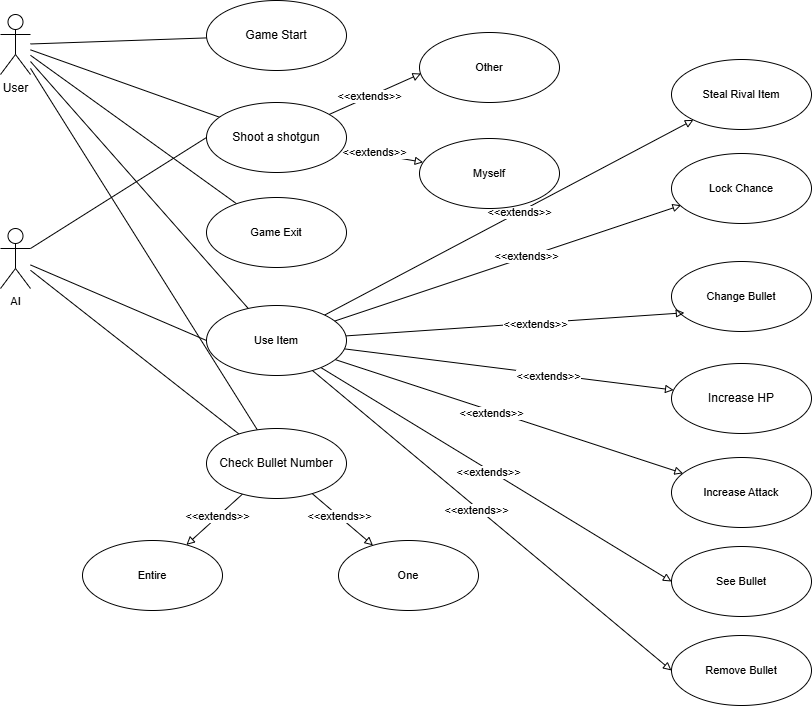

The diagram above was exported from draw.io. Its source (the exported page's mxGraphModel, read from the mxfile embedded in the PNG):
<mxGraphModel dx="1434" dy="738" grid="0" gridSize="10" guides="1" tooltips="1" connect="1" arrows="1" fold="1" page="1" pageScale="1" pageWidth="1169" pageHeight="827" math="0" shadow="0">
  <root>
    <mxCell id="0" />
    <mxCell id="1" parent="0" />
    <mxCell id="_VlmsIGFEvOTl-c7hst7-4" style="rounded=0;orthogonalLoop=1;jettySize=auto;html=1;endArrow=none;endFill=0;" parent="1" source="_VlmsIGFEvOTl-c7hst7-1" target="_VlmsIGFEvOTl-c7hst7-2" edge="1">
      <mxGeometry relative="1" as="geometry" />
    </mxCell>
    <mxCell id="_VlmsIGFEvOTl-c7hst7-8" style="edgeStyle=none;shape=connector;rounded=0;orthogonalLoop=1;jettySize=auto;html=1;strokeColor=default;align=center;verticalAlign=middle;fontFamily=Helvetica;fontSize=11;fontColor=default;labelBackgroundColor=default;endArrow=none;endFill=0;" parent="1" source="_VlmsIGFEvOTl-c7hst7-1" target="_VlmsIGFEvOTl-c7hst7-5" edge="1">
      <mxGeometry relative="1" as="geometry" />
    </mxCell>
    <mxCell id="_VlmsIGFEvOTl-c7hst7-12" style="edgeStyle=none;shape=connector;rounded=0;orthogonalLoop=1;jettySize=auto;html=1;strokeColor=default;align=center;verticalAlign=middle;fontFamily=Helvetica;fontSize=11;fontColor=default;labelBackgroundColor=default;endArrow=none;endFill=0;" parent="1" source="_VlmsIGFEvOTl-c7hst7-1" target="_VlmsIGFEvOTl-c7hst7-11" edge="1">
      <mxGeometry relative="1" as="geometry" />
    </mxCell>
    <mxCell id="_VlmsIGFEvOTl-c7hst7-14" style="edgeStyle=none;shape=connector;rounded=0;orthogonalLoop=1;jettySize=auto;html=1;strokeColor=default;align=center;verticalAlign=middle;fontFamily=Helvetica;fontSize=11;fontColor=default;labelBackgroundColor=default;endArrow=none;endFill=0;" parent="1" source="_VlmsIGFEvOTl-c7hst7-1" target="_VlmsIGFEvOTl-c7hst7-13" edge="1">
      <mxGeometry relative="1" as="geometry" />
    </mxCell>
    <mxCell id="kq2hApyGEBEZJXs6f5zM-2" style="rounded=0;orthogonalLoop=1;jettySize=auto;html=1;endArrow=none;endFill=0;" edge="1" parent="1" source="_VlmsIGFEvOTl-c7hst7-1">
      <mxGeometry relative="1" as="geometry">
        <mxPoint x="388" y="523" as="targetPoint" />
      </mxGeometry>
    </mxCell>
    <mxCell id="_VlmsIGFEvOTl-c7hst7-1" value="User" style="shape=umlActor;verticalLabelPosition=bottom;verticalAlign=top;html=1;" parent="1" vertex="1">
      <mxGeometry x="127" y="101" width="30" height="60" as="geometry" />
    </mxCell>
    <mxCell id="_VlmsIGFEvOTl-c7hst7-2" value="Game Start" style="ellipse;whiteSpace=wrap;html=1;" parent="1" vertex="1">
      <mxGeometry x="333" y="87" width="140" height="70" as="geometry" />
    </mxCell>
    <mxCell id="zjH3MJIIhLSH0y2EV5GA-27" style="edgeStyle=none;shape=connector;rounded=0;orthogonalLoop=1;jettySize=auto;html=1;strokeColor=default;align=center;verticalAlign=middle;fontFamily=Helvetica;fontSize=11;fontColor=default;labelBackgroundColor=default;endArrow=block;flowAnimation=0;endFill=0;" parent="1" source="_VlmsIGFEvOTl-c7hst7-5" target="zjH3MJIIhLSH0y2EV5GA-26" edge="1">
      <mxGeometry relative="1" as="geometry" />
    </mxCell>
    <mxCell id="zjH3MJIIhLSH0y2EV5GA-28" value="&amp;lt;&amp;lt;extends&amp;gt;&amp;gt;" style="edgeLabel;html=1;align=center;verticalAlign=middle;resizable=0;points=[];fontFamily=Helvetica;fontSize=11;fontColor=default;labelBackgroundColor=default;" parent="zjH3MJIIhLSH0y2EV5GA-27" connectable="0" vertex="1">
      <mxGeometry x="-0.2468" y="2" relative="1" as="geometry">
        <mxPoint as="offset" />
      </mxGeometry>
    </mxCell>
    <mxCell id="_VlmsIGFEvOTl-c7hst7-5" value="Shoot a shotgun" style="ellipse;whiteSpace=wrap;html=1;" parent="1" vertex="1">
      <mxGeometry x="333" y="189" width="140" height="70" as="geometry" />
    </mxCell>
    <mxCell id="_VlmsIGFEvOTl-c7hst7-11" value="Game Exit" style="ellipse;whiteSpace=wrap;html=1;fontFamily=Helvetica;fontSize=11;fontColor=default;labelBackgroundColor=default;" parent="1" vertex="1">
      <mxGeometry x="333" y="284" width="140" height="70" as="geometry" />
    </mxCell>
    <mxCell id="zjH3MJIIhLSH0y2EV5GA-3" style="rounded=0;orthogonalLoop=1;jettySize=auto;html=1;flowAnimation=0;endArrow=block;endFill=0;" parent="1" source="_VlmsIGFEvOTl-c7hst7-13" target="zjH3MJIIhLSH0y2EV5GA-2" edge="1">
      <mxGeometry relative="1" as="geometry">
        <mxPoint x="580.8333333333335" y="396.66666666666674" as="targetPoint" />
      </mxGeometry>
    </mxCell>
    <mxCell id="zjH3MJIIhLSH0y2EV5GA-4" value="&amp;lt;&amp;lt;extends&amp;gt;&amp;gt;" style="edgeLabel;html=1;align=center;verticalAlign=middle;resizable=0;points=[];fontFamily=Helvetica;fontSize=11;fontColor=default;labelBackgroundColor=default;" parent="zjH3MJIIhLSH0y2EV5GA-3" connectable="0" vertex="1">
      <mxGeometry x="0.2391" y="-2" relative="1" as="geometry">
        <mxPoint as="offset" />
      </mxGeometry>
    </mxCell>
    <mxCell id="zjH3MJIIhLSH0y2EV5GA-6" style="edgeStyle=none;shape=connector;rounded=0;orthogonalLoop=1;jettySize=auto;html=1;strokeColor=default;align=center;verticalAlign=middle;fontFamily=Helvetica;fontSize=11;fontColor=default;labelBackgroundColor=default;endArrow=block;flowAnimation=0;endFill=0;" parent="1" source="_VlmsIGFEvOTl-c7hst7-13" target="zjH3MJIIhLSH0y2EV5GA-5" edge="1">
      <mxGeometry relative="1" as="geometry" />
    </mxCell>
    <mxCell id="zjH3MJIIhLSH0y2EV5GA-7" value="&amp;lt;&amp;lt;extends&amp;gt;&amp;gt;" style="edgeLabel;html=1;align=center;verticalAlign=middle;resizable=0;points=[];fontFamily=Helvetica;fontSize=11;fontColor=default;labelBackgroundColor=default;" parent="zjH3MJIIhLSH0y2EV5GA-6" connectable="0" vertex="1">
      <mxGeometry x="-0.1004" y="-2" relative="1" as="geometry">
        <mxPoint as="offset" />
      </mxGeometry>
    </mxCell>
    <mxCell id="zjH3MJIIhLSH0y2EV5GA-9" style="edgeStyle=none;shape=connector;rounded=0;orthogonalLoop=1;jettySize=auto;html=1;entryX=0;entryY=0.5;entryDx=0;entryDy=0;strokeColor=default;align=center;verticalAlign=middle;fontFamily=Helvetica;fontSize=11;fontColor=default;labelBackgroundColor=default;endArrow=block;flowAnimation=0;endFill=0;" parent="1" source="_VlmsIGFEvOTl-c7hst7-13" target="zjH3MJIIhLSH0y2EV5GA-8" edge="1">
      <mxGeometry relative="1" as="geometry" />
    </mxCell>
    <mxCell id="zjH3MJIIhLSH0y2EV5GA-10" value="&amp;lt;&amp;lt;extends&amp;gt;&amp;gt;" style="edgeLabel;html=1;align=center;verticalAlign=middle;resizable=0;points=[];fontFamily=Helvetica;fontSize=11;fontColor=default;labelBackgroundColor=default;" parent="zjH3MJIIhLSH0y2EV5GA-9" connectable="0" vertex="1">
      <mxGeometry x="-0.0389" y="-2" relative="1" as="geometry">
        <mxPoint as="offset" />
      </mxGeometry>
    </mxCell>
    <mxCell id="zjH3MJIIhLSH0y2EV5GA-12" style="edgeStyle=none;shape=connector;rounded=0;orthogonalLoop=1;jettySize=auto;html=1;entryX=0;entryY=0.5;entryDx=0;entryDy=0;strokeColor=default;align=center;verticalAlign=middle;fontFamily=Helvetica;fontSize=11;fontColor=default;labelBackgroundColor=default;endArrow=block;flowAnimation=0;endFill=0;" parent="1" source="_VlmsIGFEvOTl-c7hst7-13" target="zjH3MJIIhLSH0y2EV5GA-11" edge="1">
      <mxGeometry relative="1" as="geometry" />
    </mxCell>
    <mxCell id="zjH3MJIIhLSH0y2EV5GA-13" value="&amp;lt;&amp;lt;extends&amp;gt;&amp;gt;" style="edgeLabel;html=1;align=center;verticalAlign=middle;resizable=0;points=[];fontFamily=Helvetica;fontSize=11;fontColor=default;labelBackgroundColor=default;" parent="zjH3MJIIhLSH0y2EV5GA-12" connectable="0" vertex="1">
      <mxGeometry x="-0.082" y="-2" relative="1" as="geometry">
        <mxPoint as="offset" />
      </mxGeometry>
    </mxCell>
    <mxCell id="zjH3MJIIhLSH0y2EV5GA-21" style="edgeStyle=none;shape=connector;rounded=0;orthogonalLoop=1;jettySize=auto;html=1;strokeColor=default;align=center;verticalAlign=middle;fontFamily=Helvetica;fontSize=11;fontColor=default;labelBackgroundColor=default;endArrow=block;flowAnimation=0;endFill=0;" parent="1" source="_VlmsIGFEvOTl-c7hst7-13" target="zjH3MJIIhLSH0y2EV5GA-20" edge="1">
      <mxGeometry relative="1" as="geometry" />
    </mxCell>
    <mxCell id="zjH3MJIIhLSH0y2EV5GA-22" value="&amp;lt;&amp;lt;extends&amp;gt;&amp;gt;" style="edgeLabel;html=1;align=center;verticalAlign=middle;resizable=0;points=[];fontFamily=Helvetica;fontSize=11;fontColor=default;labelBackgroundColor=default;" parent="zjH3MJIIhLSH0y2EV5GA-21" connectable="0" vertex="1">
      <mxGeometry x="0.0557" relative="1" as="geometry">
        <mxPoint as="offset" />
      </mxGeometry>
    </mxCell>
    <mxCell id="_VlmsIGFEvOTl-c7hst7-13" value="Use Item" style="ellipse;whiteSpace=wrap;html=1;fontFamily=Helvetica;fontSize=11;fontColor=default;labelBackgroundColor=default;" parent="1" vertex="1">
      <mxGeometry x="333" y="392" width="140" height="70" as="geometry" />
    </mxCell>
    <mxCell id="_VlmsIGFEvOTl-c7hst7-16" style="edgeStyle=none;shape=connector;rounded=0;orthogonalLoop=1;jettySize=auto;html=1;exitX=1;exitY=0.3333333333333333;exitDx=0;exitDy=0;exitPerimeter=0;entryX=0;entryY=0.5;entryDx=0;entryDy=0;strokeColor=default;align=center;verticalAlign=middle;fontFamily=Helvetica;fontSize=11;fontColor=default;labelBackgroundColor=default;endArrow=none;endFill=0;" parent="1" source="_VlmsIGFEvOTl-c7hst7-15" target="_VlmsIGFEvOTl-c7hst7-5" edge="1">
      <mxGeometry relative="1" as="geometry" />
    </mxCell>
    <mxCell id="_VlmsIGFEvOTl-c7hst7-17" style="edgeStyle=none;shape=connector;rounded=0;orthogonalLoop=1;jettySize=auto;html=1;entryX=0;entryY=0.5;entryDx=0;entryDy=0;strokeColor=default;align=center;verticalAlign=middle;fontFamily=Helvetica;fontSize=11;fontColor=default;labelBackgroundColor=default;endArrow=none;endFill=0;" parent="1" source="_VlmsIGFEvOTl-c7hst7-15" target="_VlmsIGFEvOTl-c7hst7-13" edge="1">
      <mxGeometry relative="1" as="geometry" />
    </mxCell>
    <mxCell id="kq2hApyGEBEZJXs6f5zM-3" style="edgeStyle=none;shape=connector;rounded=0;orthogonalLoop=1;jettySize=auto;html=1;strokeColor=default;align=center;verticalAlign=middle;fontFamily=Helvetica;fontSize=11;fontColor=default;labelBackgroundColor=default;endArrow=none;endFill=0;" edge="1" parent="1" source="_VlmsIGFEvOTl-c7hst7-15" target="kq2hApyGEBEZJXs6f5zM-1">
      <mxGeometry relative="1" as="geometry" />
    </mxCell>
    <mxCell id="_VlmsIGFEvOTl-c7hst7-15" value="AI" style="shape=umlActor;verticalLabelPosition=bottom;verticalAlign=top;html=1;fontFamily=Helvetica;fontSize=11;fontColor=default;labelBackgroundColor=default;" parent="1" vertex="1">
      <mxGeometry x="127" y="315" width="30" height="60" as="geometry" />
    </mxCell>
    <mxCell id="zjH3MJIIhLSH0y2EV5GA-2" value="Increase HP" style="ellipse;whiteSpace=wrap;html=1;" parent="1" vertex="1">
      <mxGeometry x="798" y="450" width="140" height="70" as="geometry" />
    </mxCell>
    <mxCell id="zjH3MJIIhLSH0y2EV5GA-5" value="Increase Attack" style="ellipse;whiteSpace=wrap;html=1;fontFamily=Helvetica;fontSize=11;fontColor=default;labelBackgroundColor=default;" parent="1" vertex="1">
      <mxGeometry x="798" y="544" width="140" height="70" as="geometry" />
    </mxCell>
    <mxCell id="zjH3MJIIhLSH0y2EV5GA-8" value="See Bullet" style="ellipse;whiteSpace=wrap;html=1;fontFamily=Helvetica;fontSize=11;fontColor=default;labelBackgroundColor=default;" parent="1" vertex="1">
      <mxGeometry x="798" y="633" width="140" height="70" as="geometry" />
    </mxCell>
    <mxCell id="zjH3MJIIhLSH0y2EV5GA-11" value="Remove Bullet" style="ellipse;whiteSpace=wrap;html=1;fontFamily=Helvetica;fontSize=11;fontColor=default;labelBackgroundColor=default;" parent="1" vertex="1">
      <mxGeometry x="798" y="722" width="140" height="70" as="geometry" />
    </mxCell>
    <mxCell id="zjH3MJIIhLSH0y2EV5GA-14" value="Change Bullet" style="ellipse;whiteSpace=wrap;html=1;fontFamily=Helvetica;fontSize=11;fontColor=default;labelBackgroundColor=default;" parent="1" vertex="1">
      <mxGeometry x="798" y="348" width="140" height="70" as="geometry" />
    </mxCell>
    <mxCell id="zjH3MJIIhLSH0y2EV5GA-15" style="edgeStyle=none;shape=connector;rounded=0;orthogonalLoop=1;jettySize=auto;html=1;entryX=0.092;entryY=0.733;entryDx=0;entryDy=0;entryPerimeter=0;strokeColor=default;align=center;verticalAlign=middle;fontFamily=Helvetica;fontSize=11;fontColor=default;labelBackgroundColor=default;endArrow=block;flowAnimation=0;endFill=0;" parent="1" source="_VlmsIGFEvOTl-c7hst7-13" target="zjH3MJIIhLSH0y2EV5GA-14" edge="1">
      <mxGeometry relative="1" as="geometry" />
    </mxCell>
    <mxCell id="zjH3MJIIhLSH0y2EV5GA-16" value="&amp;lt;&amp;lt;extends&amp;gt;&amp;gt;" style="edgeLabel;html=1;align=center;verticalAlign=middle;resizable=0;points=[];fontFamily=Helvetica;fontSize=11;fontColor=default;labelBackgroundColor=default;" parent="zjH3MJIIhLSH0y2EV5GA-15" connectable="0" vertex="1">
      <mxGeometry x="0.1168" y="-1" relative="1" as="geometry">
        <mxPoint as="offset" />
      </mxGeometry>
    </mxCell>
    <mxCell id="zjH3MJIIhLSH0y2EV5GA-17" value="Lock Chance" style="ellipse;whiteSpace=wrap;html=1;fontFamily=Helvetica;fontSize=11;fontColor=default;labelBackgroundColor=default;" parent="1" vertex="1">
      <mxGeometry x="798" y="240" width="140" height="70" as="geometry" />
    </mxCell>
    <mxCell id="zjH3MJIIhLSH0y2EV5GA-18" style="edgeStyle=none;shape=connector;rounded=0;orthogonalLoop=1;jettySize=auto;html=1;entryX=0.068;entryY=0.74;entryDx=0;entryDy=0;entryPerimeter=0;strokeColor=default;align=center;verticalAlign=middle;fontFamily=Helvetica;fontSize=11;fontColor=default;labelBackgroundColor=default;endArrow=block;flowAnimation=0;endFill=0;" parent="1" source="_VlmsIGFEvOTl-c7hst7-13" target="zjH3MJIIhLSH0y2EV5GA-17" edge="1">
      <mxGeometry relative="1" as="geometry" />
    </mxCell>
    <mxCell id="zjH3MJIIhLSH0y2EV5GA-19" value="&amp;lt;&amp;lt;extends&amp;gt;&amp;gt;" style="edgeLabel;html=1;align=center;verticalAlign=middle;resizable=0;points=[];fontFamily=Helvetica;fontSize=11;fontColor=default;labelBackgroundColor=default;" parent="zjH3MJIIhLSH0y2EV5GA-18" connectable="0" vertex="1">
      <mxGeometry x="0.109" y="1" relative="1" as="geometry">
        <mxPoint as="offset" />
      </mxGeometry>
    </mxCell>
    <mxCell id="zjH3MJIIhLSH0y2EV5GA-20" value="Steal Rival Item" style="ellipse;whiteSpace=wrap;html=1;fontFamily=Helvetica;fontSize=11;fontColor=default;labelBackgroundColor=default;" parent="1" vertex="1">
      <mxGeometry x="798" y="146" width="140" height="70" as="geometry" />
    </mxCell>
    <mxCell id="zjH3MJIIhLSH0y2EV5GA-23" value="Other" style="ellipse;whiteSpace=wrap;html=1;fontFamily=Helvetica;fontSize=11;fontColor=default;labelBackgroundColor=default;" parent="1" vertex="1">
      <mxGeometry x="546" y="119" width="140" height="70" as="geometry" />
    </mxCell>
    <mxCell id="zjH3MJIIhLSH0y2EV5GA-24" style="edgeStyle=none;shape=connector;rounded=0;orthogonalLoop=1;jettySize=auto;html=1;entryX=0.011;entryY=0.586;entryDx=0;entryDy=0;entryPerimeter=0;strokeColor=default;align=center;verticalAlign=middle;fontFamily=Helvetica;fontSize=11;fontColor=default;labelBackgroundColor=default;endArrow=block;flowAnimation=0;endFill=0;" parent="1" source="_VlmsIGFEvOTl-c7hst7-5" target="zjH3MJIIhLSH0y2EV5GA-23" edge="1">
      <mxGeometry relative="1" as="geometry" />
    </mxCell>
    <mxCell id="zjH3MJIIhLSH0y2EV5GA-25" value="&amp;lt;&amp;lt;extends&amp;gt;&amp;gt;" style="edgeLabel;html=1;align=center;verticalAlign=middle;resizable=0;points=[];fontFamily=Helvetica;fontSize=11;fontColor=default;labelBackgroundColor=default;" parent="zjH3MJIIhLSH0y2EV5GA-24" connectable="0" vertex="1">
      <mxGeometry x="-0.1289" y="2" relative="1" as="geometry">
        <mxPoint y="1" as="offset" />
      </mxGeometry>
    </mxCell>
    <mxCell id="zjH3MJIIhLSH0y2EV5GA-26" value="Myself" style="ellipse;whiteSpace=wrap;html=1;fontFamily=Helvetica;fontSize=11;fontColor=default;labelBackgroundColor=default;" parent="1" vertex="1">
      <mxGeometry x="546" y="225" width="140" height="70" as="geometry" />
    </mxCell>
    <mxCell id="kq2hApyGEBEZJXs6f5zM-6" style="edgeStyle=none;shape=connector;rounded=0;orthogonalLoop=1;jettySize=auto;html=1;strokeColor=default;align=center;verticalAlign=middle;fontFamily=Helvetica;fontSize=11;fontColor=default;labelBackgroundColor=default;endArrow=block;endFill=0;" edge="1" parent="1" source="kq2hApyGEBEZJXs6f5zM-1" target="kq2hApyGEBEZJXs6f5zM-4">
      <mxGeometry relative="1" as="geometry" />
    </mxCell>
    <mxCell id="kq2hApyGEBEZJXs6f5zM-8" value="&amp;lt;&amp;lt;extends&amp;gt;&amp;gt;" style="edgeLabel;html=1;align=center;verticalAlign=middle;resizable=0;points=[];fontFamily=Helvetica;fontSize=11;fontColor=default;labelBackgroundColor=default;" vertex="1" connectable="0" parent="kq2hApyGEBEZJXs6f5zM-6">
      <mxGeometry x="-0.0931" y="-1" relative="1" as="geometry">
        <mxPoint as="offset" />
      </mxGeometry>
    </mxCell>
    <mxCell id="kq2hApyGEBEZJXs6f5zM-7" style="edgeStyle=none;shape=connector;rounded=0;orthogonalLoop=1;jettySize=auto;html=1;strokeColor=default;align=center;verticalAlign=middle;fontFamily=Helvetica;fontSize=11;fontColor=default;labelBackgroundColor=default;endArrow=block;endFill=0;" edge="1" parent="1" source="kq2hApyGEBEZJXs6f5zM-1" target="kq2hApyGEBEZJXs6f5zM-5">
      <mxGeometry relative="1" as="geometry" />
    </mxCell>
    <mxCell id="kq2hApyGEBEZJXs6f5zM-9" value="&amp;lt;&amp;lt;extends&amp;gt;&amp;gt;" style="edgeLabel;html=1;align=center;verticalAlign=middle;resizable=0;points=[];fontFamily=Helvetica;fontSize=11;fontColor=default;labelBackgroundColor=default;" vertex="1" connectable="0" parent="kq2hApyGEBEZJXs6f5zM-7">
      <mxGeometry x="-0.1233" y="1" relative="1" as="geometry">
        <mxPoint as="offset" />
      </mxGeometry>
    </mxCell>
    <mxCell id="kq2hApyGEBEZJXs6f5zM-1" value="Check Bullet Number" style="ellipse;whiteSpace=wrap;html=1;" vertex="1" parent="1">
      <mxGeometry x="333" y="515" width="140" height="70" as="geometry" />
    </mxCell>
    <mxCell id="kq2hApyGEBEZJXs6f5zM-4" value="Entire" style="ellipse;whiteSpace=wrap;html=1;fontFamily=Helvetica;fontSize=11;fontColor=default;labelBackgroundColor=default;" vertex="1" parent="1">
      <mxGeometry x="209" y="627" width="140" height="70" as="geometry" />
    </mxCell>
    <mxCell id="kq2hApyGEBEZJXs6f5zM-5" value="One" style="ellipse;whiteSpace=wrap;html=1;fontFamily=Helvetica;fontSize=11;fontColor=default;labelBackgroundColor=default;" vertex="1" parent="1">
      <mxGeometry x="465" y="627" width="140" height="70" as="geometry" />
    </mxCell>
  </root>
</mxGraphModel>